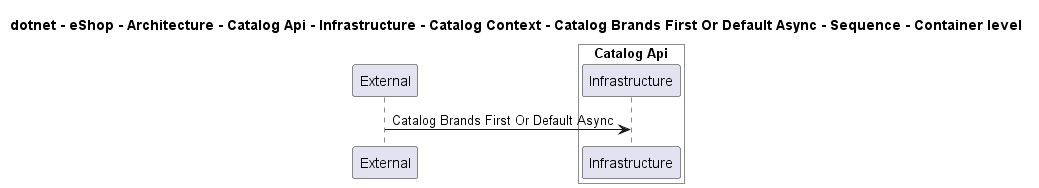

The diagram above was rendered by PlantUML. Its source (embedded in the PNG):
@startuml
!pragma layout smetana

title dotnet - eShop - Architecture - Catalog Api - Infrastructure - Catalog Context - Catalog Brands First Or Default Async - Sequence - Container level

participant "External" as C4InterFlow.SoftwareSystems.ExternalSystem

box "Catalog Api" #White
    participant "Infrastructure" as dotnet.eShop.Architecture.SoftwareSystems.CatalogApi.Containers.Infrastructure
end box


C4InterFlow.SoftwareSystems.ExternalSystem -> dotnet.eShop.Architecture.SoftwareSystems.CatalogApi.Containers.Infrastructure : Catalog Brands First Or Default Async


@enduml